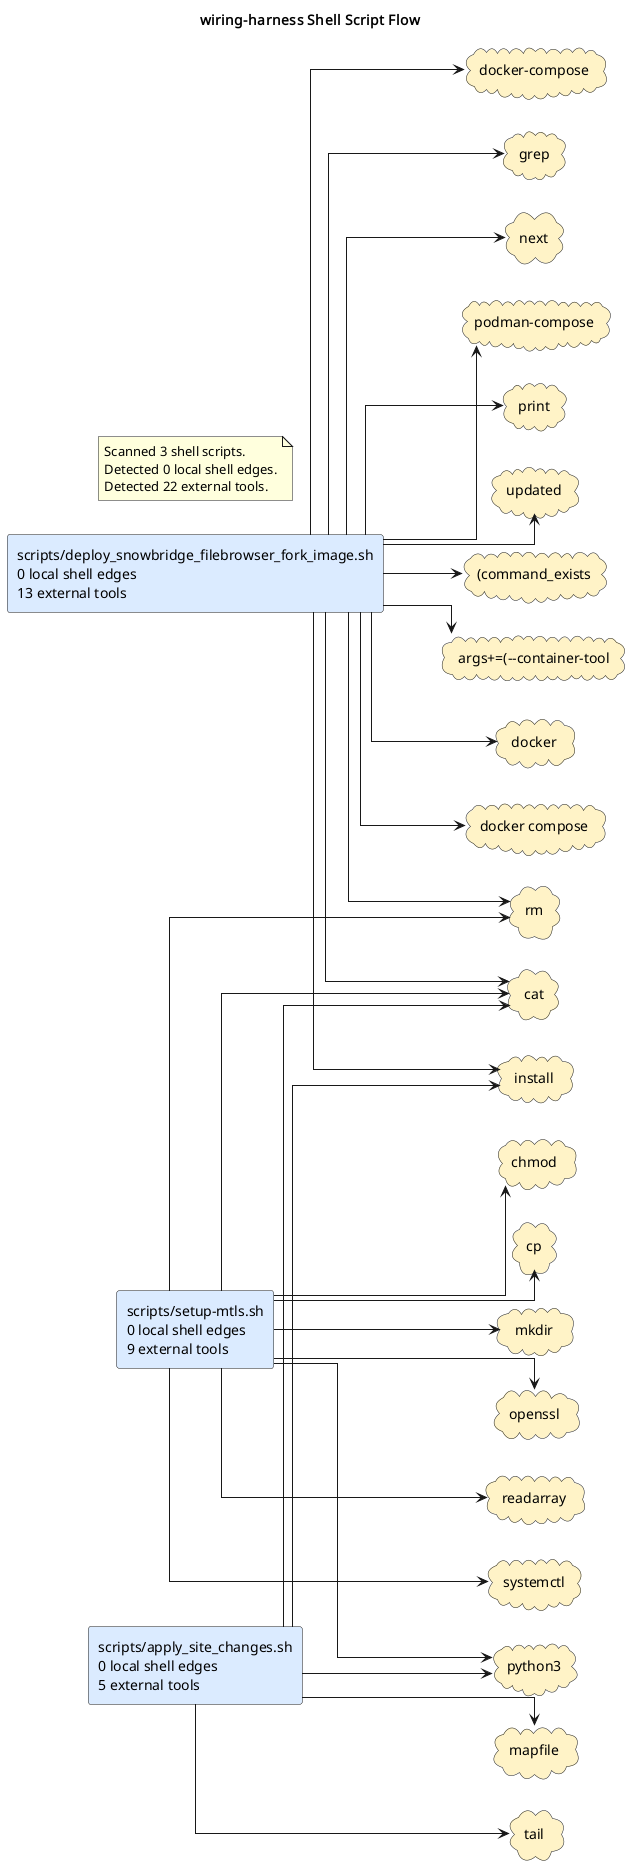

The diagram above was rendered by PlantUML. Its source (embedded in the PNG):
@startuml
title wiring-harness Shell Script Flow
left to right direction
skinparam shadowing false
skinparam defaultFontName Monospace
skinparam componentStyle rectangle
skinparam linetype ortho
rectangle "scripts/apply_site_changes.sh\n0 local shell edges\n5 external tools" as shell_scripts_apply_site_changes_sh #DBEAFE
rectangle "scripts/deploy_snowbridge_filebrowser_fork_image.sh\n0 local shell edges\n13 external tools" as shell_scripts_deploy_snowbridge_filebrowser_fork_image_sh #DBEAFE
rectangle "scripts/setup-mtls.sh\n0 local shell edges\n9 external tools" as shell_scripts_setup_mtls_sh #DBEAFE
cloud "(command_exists" as tool_command_exists #FEF3C7
cloud "args+=(--container-tool" as tool_args_container_tool #FEF3C7
cloud "cat" as tool_cat #FEF3C7
cloud "chmod" as tool_chmod #FEF3C7
cloud "cp" as tool_cp #FEF3C7
cloud "docker" as tool_docker #FEF3C7
cloud "docker compose" as tool_docker_compose #FEF3C7
cloud "docker-compose" as tool_docker_compose_2 #FEF3C7
cloud "grep" as tool_grep #FEF3C7
cloud "install" as tool_install #FEF3C7
cloud "mapfile" as tool_mapfile #FEF3C7
cloud "mkdir" as tool_mkdir #FEF3C7
cloud "next" as tool_next #FEF3C7
cloud "openssl" as tool_openssl #FEF3C7
cloud "podman-compose" as tool_podman_compose #FEF3C7
cloud "print" as tool_print #FEF3C7
cloud "python3" as tool_python3 #FEF3C7
cloud "readarray" as tool_readarray #FEF3C7
cloud "rm" as tool_rm #FEF3C7
cloud "systemctl" as tool_systemctl #FEF3C7
cloud "tail" as tool_tail #FEF3C7
cloud "updated" as tool_updated #FEF3C7
shell_scripts_apply_site_changes_sh --> tool_cat
shell_scripts_apply_site_changes_sh --> tool_install
shell_scripts_apply_site_changes_sh --> tool_mapfile
shell_scripts_apply_site_changes_sh --> tool_python3
shell_scripts_apply_site_changes_sh --> tool_tail
shell_scripts_deploy_snowbridge_filebrowser_fork_image_sh --> tool_command_exists
shell_scripts_deploy_snowbridge_filebrowser_fork_image_sh --> tool_args_container_tool
shell_scripts_deploy_snowbridge_filebrowser_fork_image_sh --> tool_cat
shell_scripts_deploy_snowbridge_filebrowser_fork_image_sh --> tool_docker
shell_scripts_deploy_snowbridge_filebrowser_fork_image_sh --> tool_docker_compose
shell_scripts_deploy_snowbridge_filebrowser_fork_image_sh --> tool_docker_compose_2
shell_scripts_deploy_snowbridge_filebrowser_fork_image_sh --> tool_grep
shell_scripts_deploy_snowbridge_filebrowser_fork_image_sh --> tool_install
shell_scripts_deploy_snowbridge_filebrowser_fork_image_sh --> tool_next
shell_scripts_deploy_snowbridge_filebrowser_fork_image_sh --> tool_podman_compose
shell_scripts_deploy_snowbridge_filebrowser_fork_image_sh --> tool_print
shell_scripts_deploy_snowbridge_filebrowser_fork_image_sh --> tool_rm
shell_scripts_deploy_snowbridge_filebrowser_fork_image_sh --> tool_updated
shell_scripts_setup_mtls_sh --> tool_cat
shell_scripts_setup_mtls_sh --> tool_chmod
shell_scripts_setup_mtls_sh --> tool_cp
shell_scripts_setup_mtls_sh --> tool_mkdir
shell_scripts_setup_mtls_sh --> tool_openssl
shell_scripts_setup_mtls_sh --> tool_python3
shell_scripts_setup_mtls_sh --> tool_readarray
shell_scripts_setup_mtls_sh --> tool_rm
shell_scripts_setup_mtls_sh --> tool_systemctl
note as shellGraphSummary
Scanned 3 shell scripts.
Detected 0 local shell edges.
Detected 22 external tools.
end note
@enduml